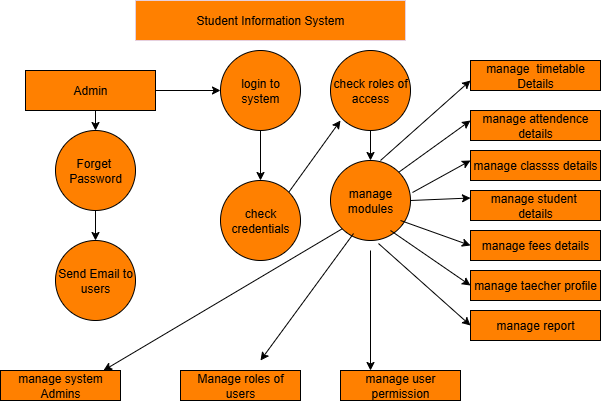

The diagram above was exported from draw.io. Its source (the exported page's mxGraphModel, read from the mxfile embedded in the PNG):
<mxGraphModel dx="872" dy="439" grid="1" gridSize="10" guides="1" tooltips="1" connect="1" arrows="1" fold="1" page="1" pageScale="1" pageWidth="850" pageHeight="1100" math="0" shadow="0">
  <root>
    <mxCell id="0" />
    <mxCell id="1" parent="0" />
    <mxCell id="wCTYTtM-3WzbCzZH_nWn-1" value="Student Information System" style="rounded=0;whiteSpace=wrap;html=1;fillColor=#FF8000;strokeColor=#E6D0DE;" parent="1" vertex="1">
      <mxGeometry x="285" y="20" width="270" height="40" as="geometry" />
    </mxCell>
    <mxCell id="wCTYTtM-3WzbCzZH_nWn-22" style="edgeStyle=orthogonalEdgeStyle;rounded=0;orthogonalLoop=1;jettySize=auto;html=1;exitX=1;exitY=0.5;exitDx=0;exitDy=0;entryX=0;entryY=0.5;entryDx=0;entryDy=0;" parent="1" source="wCTYTtM-3WzbCzZH_nWn-2" target="wCTYTtM-3WzbCzZH_nWn-5" edge="1">
      <mxGeometry relative="1" as="geometry" />
    </mxCell>
    <mxCell id="wCTYTtM-3WzbCzZH_nWn-32" style="edgeStyle=orthogonalEdgeStyle;rounded=0;orthogonalLoop=1;jettySize=auto;html=1;exitX=0.5;exitY=1;exitDx=0;exitDy=0;entryX=0.5;entryY=0;entryDx=0;entryDy=0;" parent="1" source="wCTYTtM-3WzbCzZH_nWn-2" target="wCTYTtM-3WzbCzZH_nWn-3" edge="1">
      <mxGeometry relative="1" as="geometry" />
    </mxCell>
    <mxCell id="wCTYTtM-3WzbCzZH_nWn-2" value="Admin" style="rounded=0;whiteSpace=wrap;html=1;fillColor=#FF8000;" parent="1" vertex="1">
      <mxGeometry x="175" y="90" width="130" height="40" as="geometry" />
    </mxCell>
    <mxCell id="wCTYTtM-3WzbCzZH_nWn-33" style="edgeStyle=orthogonalEdgeStyle;rounded=0;orthogonalLoop=1;jettySize=auto;html=1;entryX=0.5;entryY=0;entryDx=0;entryDy=0;" parent="1" source="wCTYTtM-3WzbCzZH_nWn-3" target="wCTYTtM-3WzbCzZH_nWn-4" edge="1">
      <mxGeometry relative="1" as="geometry" />
    </mxCell>
    <mxCell id="wCTYTtM-3WzbCzZH_nWn-3" value="Forget&amp;nbsp;&lt;div&gt;Password&lt;/div&gt;" style="ellipse;whiteSpace=wrap;html=1;aspect=fixed;fillColor=#FF8000;" parent="1" vertex="1">
      <mxGeometry x="205" y="150" width="80" height="80" as="geometry" />
    </mxCell>
    <mxCell id="wCTYTtM-3WzbCzZH_nWn-4" value="Send Email to users" style="ellipse;whiteSpace=wrap;html=1;aspect=fixed;fillColor=#FF8000;" parent="1" vertex="1">
      <mxGeometry x="205" y="260" width="80" height="80" as="geometry" />
    </mxCell>
    <mxCell id="wCTYTtM-3WzbCzZH_nWn-23" style="edgeStyle=orthogonalEdgeStyle;rounded=0;orthogonalLoop=1;jettySize=auto;html=1;entryX=0.5;entryY=0;entryDx=0;entryDy=0;" parent="1" source="wCTYTtM-3WzbCzZH_nWn-5" target="wCTYTtM-3WzbCzZH_nWn-6" edge="1">
      <mxGeometry relative="1" as="geometry" />
    </mxCell>
    <mxCell id="wCTYTtM-3WzbCzZH_nWn-5" value="login to system" style="ellipse;whiteSpace=wrap;html=1;aspect=fixed;fillColor=#FF8000;" parent="1" vertex="1">
      <mxGeometry x="370" y="70" width="80" height="80" as="geometry" />
    </mxCell>
    <mxCell id="wCTYTtM-3WzbCzZH_nWn-25" style="edgeStyle=orthogonalEdgeStyle;rounded=0;orthogonalLoop=1;jettySize=auto;html=1;exitX=0.5;exitY=1;exitDx=0;exitDy=0;entryX=0.5;entryY=0;entryDx=0;entryDy=0;" parent="1" source="wCTYTtM-3WzbCzZH_nWn-7" target="wCTYTtM-3WzbCzZH_nWn-8" edge="1">
      <mxGeometry relative="1" as="geometry" />
    </mxCell>
    <mxCell id="wCTYTtM-3WzbCzZH_nWn-7" value="check roles of access" style="ellipse;whiteSpace=wrap;html=1;aspect=fixed;fillColor=#FF8000;" parent="1" vertex="1">
      <mxGeometry x="480" y="70" width="80" height="80" as="geometry" />
    </mxCell>
    <mxCell id="wCTYTtM-3WzbCzZH_nWn-8" value="manage modules" style="ellipse;whiteSpace=wrap;html=1;aspect=fixed;fillColor=#FF8000;" parent="1" vertex="1">
      <mxGeometry x="480" y="180" width="80" height="80" as="geometry" />
    </mxCell>
    <mxCell id="wCTYTtM-3WzbCzZH_nWn-9" value="manage&amp;nbsp; timetable Details" style="rounded=0;whiteSpace=wrap;html=1;fillColor=#FF8000;" parent="1" vertex="1">
      <mxGeometry x="620" y="80" width="130" height="30" as="geometry" />
    </mxCell>
    <mxCell id="wCTYTtM-3WzbCzZH_nWn-10" value="manage report" style="rounded=0;whiteSpace=wrap;html=1;fillColor=#FF8000;" parent="1" vertex="1">
      <mxGeometry x="620" y="330" width="130" height="30" as="geometry" />
    </mxCell>
    <mxCell id="wCTYTtM-3WzbCzZH_nWn-11" value="manage taecher profile" style="rounded=0;whiteSpace=wrap;html=1;fillColor=#FF8000;" parent="1" vertex="1">
      <mxGeometry x="620" y="290" width="130" height="30" as="geometry" />
    </mxCell>
    <mxCell id="wCTYTtM-3WzbCzZH_nWn-12" value="manage fees details" style="rounded=0;whiteSpace=wrap;html=1;fillColor=#FF8000;" parent="1" vertex="1">
      <mxGeometry x="620" y="250" width="130" height="30" as="geometry" />
    </mxCell>
    <mxCell id="wCTYTtM-3WzbCzZH_nWn-13" value="manage student&amp;nbsp;&lt;div&gt;details&lt;/div&gt;" style="rounded=0;whiteSpace=wrap;html=1;fillColor=#FF8000;" parent="1" vertex="1">
      <mxGeometry x="620" y="210" width="130" height="30" as="geometry" />
    </mxCell>
    <mxCell id="wCTYTtM-3WzbCzZH_nWn-14" value="manage classss details" style="rounded=0;whiteSpace=wrap;html=1;fillColor=#FF8000;" parent="1" vertex="1">
      <mxGeometry x="620" y="170" width="130" height="30" as="geometry" />
    </mxCell>
    <mxCell id="wCTYTtM-3WzbCzZH_nWn-15" value="manage attendence&lt;div&gt;details&lt;/div&gt;" style="rounded=0;whiteSpace=wrap;html=1;fillColor=#FF8000;" parent="1" vertex="1">
      <mxGeometry x="620" y="130" width="130" height="30" as="geometry" />
    </mxCell>
    <mxCell id="wCTYTtM-3WzbCzZH_nWn-17" style="edgeStyle=orthogonalEdgeStyle;rounded=0;orthogonalLoop=1;jettySize=auto;html=1;exitX=0.5;exitY=1;exitDx=0;exitDy=0;" parent="1" source="wCTYTtM-3WzbCzZH_nWn-14" target="wCTYTtM-3WzbCzZH_nWn-14" edge="1">
      <mxGeometry relative="1" as="geometry" />
    </mxCell>
    <mxCell id="wCTYTtM-3WzbCzZH_nWn-18" value="manage user permission" style="rounded=0;whiteSpace=wrap;html=1;fillColor=#FF8000;" parent="1" vertex="1">
      <mxGeometry x="490" y="390" width="120" height="30" as="geometry" />
    </mxCell>
    <mxCell id="wCTYTtM-3WzbCzZH_nWn-19" value="Manage roles of users" style="rounded=0;whiteSpace=wrap;html=1;fillColor=#FF8000;" parent="1" vertex="1">
      <mxGeometry x="330" y="390" width="120" height="30" as="geometry" />
    </mxCell>
    <mxCell id="wCTYTtM-3WzbCzZH_nWn-20" value="manage system Admins" style="rounded=0;whiteSpace=wrap;html=1;fillColor=#FF8000;" parent="1" vertex="1">
      <mxGeometry x="150" y="390" width="120" height="30" as="geometry" />
    </mxCell>
    <mxCell id="wCTYTtM-3WzbCzZH_nWn-29" value="" style="endArrow=classic;html=1;rounded=0;exitX=1;exitY=0;exitDx=0;exitDy=0;" parent="1" source="wCTYTtM-3WzbCzZH_nWn-6" edge="1">
      <mxGeometry width="50" height="50" relative="1" as="geometry">
        <mxPoint x="440" y="190" as="sourcePoint" />
        <mxPoint x="490" y="140" as="targetPoint" />
        <Array as="points" />
      </mxGeometry>
    </mxCell>
    <mxCell id="wCTYTtM-3WzbCzZH_nWn-34" value="" style="endArrow=classic;html=1;rounded=0;exitX=0.625;exitY=0;exitDx=0;exitDy=0;exitPerimeter=0;" parent="1" source="wCTYTtM-3WzbCzZH_nWn-8" edge="1">
      <mxGeometry width="50" height="50" relative="1" as="geometry">
        <mxPoint x="570" y="150" as="sourcePoint" />
        <mxPoint x="620" y="100" as="targetPoint" />
        <Array as="points" />
      </mxGeometry>
    </mxCell>
    <mxCell id="wCTYTtM-3WzbCzZH_nWn-36" value="" style="endArrow=classic;html=1;rounded=0;" parent="1" target="wCTYTtM-3WzbCzZH_nWn-6" edge="1">
      <mxGeometry width="50" height="50" relative="1" as="geometry">
        <mxPoint x="400" y="260" as="sourcePoint" />
        <mxPoint x="450" y="210" as="targetPoint" />
      </mxGeometry>
    </mxCell>
    <mxCell id="wCTYTtM-3WzbCzZH_nWn-6" value="check&lt;div&gt;credentials&lt;/div&gt;" style="ellipse;whiteSpace=wrap;html=1;aspect=fixed;fillColor=#FF8000;" parent="1" vertex="1">
      <mxGeometry x="370" y="200" width="80" height="80" as="geometry" />
    </mxCell>
    <mxCell id="wCTYTtM-3WzbCzZH_nWn-37" value="" style="endArrow=classic;html=1;rounded=0;exitX=1;exitY=0;exitDx=0;exitDy=0;" parent="1" source="wCTYTtM-3WzbCzZH_nWn-8" edge="1">
      <mxGeometry width="50" height="50" relative="1" as="geometry">
        <mxPoint x="570" y="190" as="sourcePoint" />
        <mxPoint x="620" y="140" as="targetPoint" />
      </mxGeometry>
    </mxCell>
    <mxCell id="wCTYTtM-3WzbCzZH_nWn-38" value="" style="endArrow=classic;html=1;rounded=0;exitX=1.025;exitY=0.4;exitDx=0;exitDy=0;exitPerimeter=0;" parent="1" source="wCTYTtM-3WzbCzZH_nWn-8" edge="1">
      <mxGeometry width="50" height="50" relative="1" as="geometry">
        <mxPoint x="570" y="210" as="sourcePoint" />
        <mxPoint x="620" y="180" as="targetPoint" />
      </mxGeometry>
    </mxCell>
    <mxCell id="wCTYTtM-3WzbCzZH_nWn-39" value="" style="endArrow=classic;html=1;rounded=0;exitX=1;exitY=0.5;exitDx=0;exitDy=0;entryX=0;entryY=0.25;entryDx=0;entryDy=0;" parent="1" source="wCTYTtM-3WzbCzZH_nWn-8" target="wCTYTtM-3WzbCzZH_nWn-13" edge="1">
      <mxGeometry width="50" height="50" relative="1" as="geometry">
        <mxPoint x="570" y="240" as="sourcePoint" />
        <mxPoint x="620" y="190" as="targetPoint" />
      </mxGeometry>
    </mxCell>
    <mxCell id="wCTYTtM-3WzbCzZH_nWn-40" value="" style="endArrow=classic;html=1;rounded=0;entryX=0;entryY=0.5;entryDx=0;entryDy=0;" parent="1" target="wCTYTtM-3WzbCzZH_nWn-12" edge="1">
      <mxGeometry width="50" height="50" relative="1" as="geometry">
        <mxPoint x="550" y="240" as="sourcePoint" />
        <mxPoint x="570" y="260" as="targetPoint" />
        <Array as="points">
          <mxPoint x="550" y="240" />
        </Array>
      </mxGeometry>
    </mxCell>
    <mxCell id="wCTYTtM-3WzbCzZH_nWn-41" value="" style="endArrow=classic;html=1;rounded=0;entryX=0;entryY=0.5;entryDx=0;entryDy=0;exitX=0.75;exitY=0.875;exitDx=0;exitDy=0;exitPerimeter=0;" parent="1" source="wCTYTtM-3WzbCzZH_nWn-8" target="wCTYTtM-3WzbCzZH_nWn-11" edge="1">
      <mxGeometry width="50" height="50" relative="1" as="geometry">
        <mxPoint x="540" y="270" as="sourcePoint" />
        <mxPoint x="600" y="300" as="targetPoint" />
        <Array as="points" />
      </mxGeometry>
    </mxCell>
    <mxCell id="wCTYTtM-3WzbCzZH_nWn-42" value="" style="endArrow=classic;html=1;rounded=0;entryX=0;entryY=0.5;entryDx=0;entryDy=0;exitX=0.6;exitY=1.038;exitDx=0;exitDy=0;exitPerimeter=0;" parent="1" source="wCTYTtM-3WzbCzZH_nWn-8" target="wCTYTtM-3WzbCzZH_nWn-10" edge="1">
      <mxGeometry width="50" height="50" relative="1" as="geometry">
        <mxPoint x="520" y="350" as="sourcePoint" />
        <mxPoint x="600" y="340" as="targetPoint" />
      </mxGeometry>
    </mxCell>
    <mxCell id="wCTYTtM-3WzbCzZH_nWn-45" value="" style="endArrow=classic;html=1;rounded=0;entryX=0.25;entryY=0;entryDx=0;entryDy=0;" parent="1" target="wCTYTtM-3WzbCzZH_nWn-18" edge="1">
      <mxGeometry width="50" height="50" relative="1" as="geometry">
        <mxPoint x="520" y="270" as="sourcePoint" />
        <mxPoint x="500" y="270" as="targetPoint" />
      </mxGeometry>
    </mxCell>
    <mxCell id="wCTYTtM-3WzbCzZH_nWn-46" value="" style="endArrow=classic;html=1;rounded=0;exitX=0.288;exitY=0.913;exitDx=0;exitDy=0;exitPerimeter=0;" parent="1" source="wCTYTtM-3WzbCzZH_nWn-8" edge="1">
      <mxGeometry width="50" height="50" relative="1" as="geometry">
        <mxPoint x="410" y="340" as="sourcePoint" />
        <mxPoint x="410" y="380" as="targetPoint" />
      </mxGeometry>
    </mxCell>
    <mxCell id="wCTYTtM-3WzbCzZH_nWn-47" value="" style="endArrow=classic;html=1;rounded=0;exitX=0;exitY=1;exitDx=0;exitDy=0;entryX=0.858;entryY=0;entryDx=0;entryDy=0;entryPerimeter=0;" parent="1" source="wCTYTtM-3WzbCzZH_nWn-8" target="wCTYTtM-3WzbCzZH_nWn-20" edge="1">
      <mxGeometry width="50" height="50" relative="1" as="geometry">
        <mxPoint x="350" y="350" as="sourcePoint" />
        <mxPoint x="250" y="380" as="targetPoint" />
      </mxGeometry>
    </mxCell>
  </root>
</mxGraphModel>